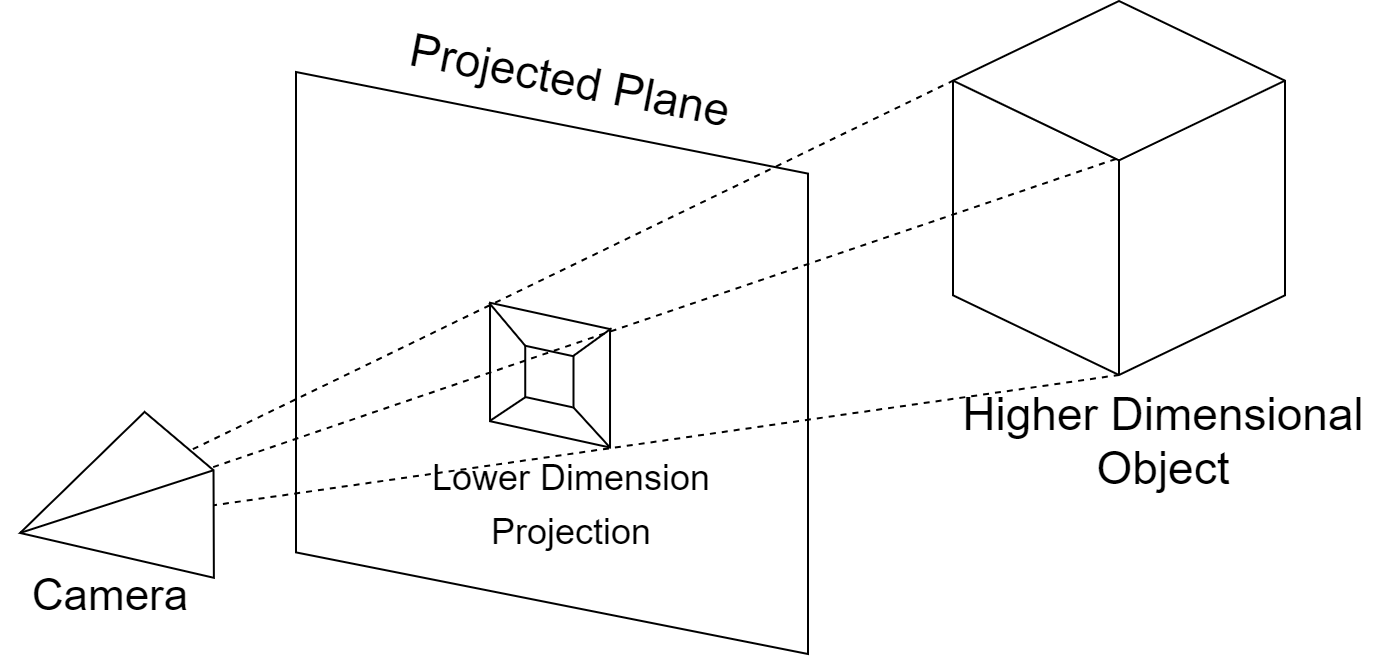

The diagram above was exported from draw.io. Its source (the exported page's mxGraphModel, read from the mxfile embedded in the PNG):
<mxGraphModel dx="2031" dy="2089" grid="0" gridSize="10" guides="1" tooltips="1" connect="1" arrows="1" fold="1" page="1" pageScale="1" pageWidth="3300" pageHeight="900" math="0" shadow="0">
  <root>
    <mxCell id="0" />
    <mxCell id="1" parent="0" />
    <mxCell id="2" value="" style="shape=parallelogram;perimeter=parallelogramPerimeter;whiteSpace=wrap;html=1;fixedSize=1;fontSize=36;rotation=90;size=50.80434782608677;flipH=0;" vertex="1" parent="1">
      <mxGeometry x="913" y="-471" width="291" height="256" as="geometry" />
    </mxCell>
    <mxCell id="3" value="" style="html=1;whiteSpace=wrap;shape=isoCube2;backgroundOutline=1;isoAngle=15;fontSize=36;" vertex="1" parent="1">
      <mxGeometry x="1259" y="-524" width="166" height="187" as="geometry" />
    </mxCell>
    <mxCell id="4" value="" style="shape=parallelogram;perimeter=parallelogramPerimeter;whiteSpace=wrap;html=1;fixedSize=1;fontSize=36;flipV=1;flipH=1;rotation=90;size=13.156551724137898;" vertex="1" parent="1">
      <mxGeometry x="1021.32" y="-366.93" width="72.38" height="60" as="geometry" />
    </mxCell>
    <mxCell id="5" value="" style="shape=parallelogram;perimeter=parallelogramPerimeter;whiteSpace=wrap;html=1;fixedSize=1;fontSize=36;flipV=1;flipH=1;rotation=90;size=5.249999999999886;" vertex="1" parent="1">
      <mxGeometry x="1041.76" y="-348.25" width="30.87" height="24.13" as="geometry" />
    </mxCell>
    <mxCell id="6" value="" style="endArrow=none;html=1;rounded=0;fontSize=36;exitX=0.824;exitY=1.013;exitDx=0;exitDy=0;exitPerimeter=0;" edge="1" source="4" parent="1">
      <mxGeometry width="50" height="50" relative="1" as="geometry">
        <mxPoint x="1095.75" y="-366.25" as="sourcePoint" />
        <mxPoint x="1068.75" y="-346.25" as="targetPoint" />
      </mxGeometry>
    </mxCell>
    <mxCell id="7" value="" style="endArrow=none;html=1;rounded=0;fontSize=36;exitX=0.785;exitY=0.982;exitDx=0;exitDy=0;exitPerimeter=0;" edge="1" parent="1">
      <mxGeometry width="50" height="50" relative="1" as="geometry">
        <mxPoint x="1045.4199999999996" y="-326.0524999999998" as="sourcePoint" />
        <mxPoint x="1027.75" y="-314.2500000000002" as="targetPoint" />
      </mxGeometry>
    </mxCell>
    <mxCell id="8" value="" style="endArrow=none;html=1;rounded=0;fontSize=36;exitX=0;exitY=1;exitDx=0;exitDy=0;" edge="1" source="5" parent="1">
      <mxGeometry width="50" height="50" relative="1" as="geometry">
        <mxPoint x="1042.13" y="-354" as="sourcePoint" />
        <mxPoint x="1027.13" y="-373.0000000000002" as="targetPoint" />
      </mxGeometry>
    </mxCell>
    <mxCell id="9" value="" style="endArrow=none;html=1;rounded=0;fontSize=36;exitX=1;exitY=0;exitDx=0;exitDy=0;entryX=1;entryY=0;entryDx=0;entryDy=0;" edge="1" source="5" target="4" parent="1">
      <mxGeometry width="50" height="50" relative="1" as="geometry">
        <mxPoint x="1099" y="-322" as="sourcePoint" />
        <mxPoint x="1149" y="-372" as="targetPoint" />
      </mxGeometry>
    </mxCell>
    <mxCell id="10" value="" style="endArrow=none;dashed=1;html=1;rounded=0;fontSize=36;entryX=0;entryY=0;entryDx=0;entryDy=39.853074007299256;entryPerimeter=0;exitX=0;exitY=0;exitDx=40.4938;exitDy=0;exitPerimeter=0;" edge="1" source="13" target="3" parent="1">
      <mxGeometry width="50" height="50" relative="1" as="geometry">
        <mxPoint x="1026" y="-373" as="sourcePoint" />
        <mxPoint x="1297" y="-494" as="targetPoint" />
      </mxGeometry>
    </mxCell>
    <mxCell id="11" value="" style="endArrow=none;dashed=1;html=1;rounded=0;fontSize=36;entryX=0.5;entryY=1;entryDx=0;entryDy=0;entryPerimeter=0;" edge="1" target="3" parent="1">
      <mxGeometry width="50" height="50" relative="1" as="geometry">
        <mxPoint x="793" y="-258.0000000000002" as="sourcePoint" />
        <mxPoint x="1261" y="-410" as="targetPoint" />
      </mxGeometry>
    </mxCell>
    <mxCell id="12" value="" style="endArrow=none;dashed=1;html=1;rounded=0;fontSize=23;strokeWidth=1;exitX=0;exitY=0;exitDx=40.4938;exitDy=0;exitPerimeter=0;entryX=0.492;entryY=0.422;entryDx=0;entryDy=0;entryPerimeter=0;" edge="1" source="13" target="3" parent="1">
      <mxGeometry width="50" height="50" relative="1" as="geometry">
        <mxPoint x="1532" y="-535" as="sourcePoint" />
        <mxPoint x="1582" y="-585" as="targetPoint" />
      </mxGeometry>
    </mxCell>
    <mxCell id="13" value="" style="verticalLabelPosition=bottom;verticalAlign=top;html=1;shape=mxgraph.basic.pyramid;dx1=0.46;dx2=0.6;dy1=0.9;dy2=0.72;fontSize=36;rotation=259;" vertex="1" parent="1">
      <mxGeometry x="797.39" y="-321.56" width="88.03" height="100.93" as="geometry" />
    </mxCell>
    <mxCell id="14" value="Projected Plane" style="text;html=1;strokeColor=none;fillColor=none;align=center;verticalAlign=middle;whiteSpace=wrap;rounded=0;fontSize=23;rotation=11;" vertex="1" parent="1">
      <mxGeometry x="954" y="-499" width="228" height="30" as="geometry" />
    </mxCell>
    <mxCell id="15" value="Higher Dimensional Object" style="text;html=1;strokeColor=none;fillColor=none;align=center;verticalAlign=middle;whiteSpace=wrap;rounded=0;fontSize=23;" vertex="1" parent="1">
      <mxGeometry x="1253" y="-319" width="223.44" height="30" as="geometry" />
    </mxCell>
    <mxCell id="16" value="&lt;font style=&quot;font-size: 18px&quot;&gt;Lower Dimension Projection&lt;/font&gt;" style="text;html=1;strokeColor=none;fillColor=none;align=center;verticalAlign=middle;whiteSpace=wrap;rounded=0;fontSize=23;" vertex="1" parent="1">
      <mxGeometry x="974.5" y="-289" width="187" height="30" as="geometry" />
    </mxCell>
    <mxCell id="17" value="&lt;font style=&quot;font-size: 22px&quot;&gt;Camera&lt;/font&gt;" style="text;html=1;strokeColor=none;fillColor=none;align=center;verticalAlign=middle;whiteSpace=wrap;rounded=0;fontSize=18;" vertex="1" parent="1">
      <mxGeometry x="808" y="-242" width="60" height="30" as="geometry" />
    </mxCell>
  </root>
</mxGraphModel>